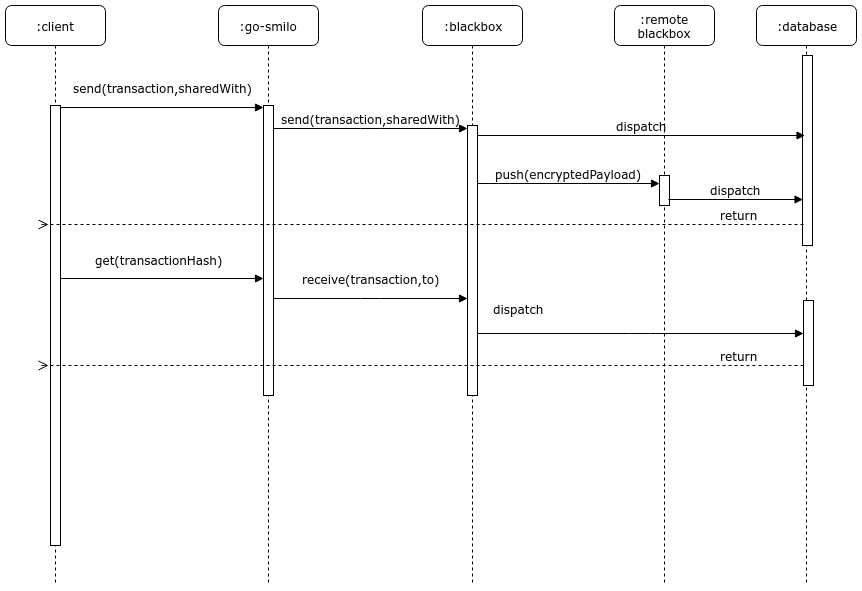

The diagram above was exported from draw.io. Its source (the exported page's mxGraphModel, read from the mxfile embedded in the PNG):
<mxGraphModel dx="1422" dy="757" grid="1" gridSize="10" guides="1" tooltips="1" connect="1" arrows="1" fold="1" page="1" pageScale="1" pageWidth="1100" pageHeight="850" background="#ffffff" math="0" shadow="0">
  <root>
    <mxCell id="0" />
    <mxCell id="1" parent="0" />
    <mxCell id="7baba1c4bc27f4b0-2" value=":go-smilo" style="shape=umlLifeline;perimeter=lifelinePerimeter;whiteSpace=wrap;html=1;container=1;collapsible=0;recursiveResize=0;outlineConnect=0;rounded=1;shadow=0;comic=0;labelBackgroundColor=none;strokeColor=#000000;strokeWidth=1;fillColor=#FFFFFF;fontFamily=Verdana;fontSize=12;fontColor=#000000;align=center;" parent="1" vertex="1">
      <mxGeometry x="240" y="80" width="100" height="580" as="geometry" />
    </mxCell>
    <mxCell id="7baba1c4bc27f4b0-10" value="" style="html=1;points=[];perimeter=orthogonalPerimeter;rounded=0;shadow=0;comic=0;labelBackgroundColor=none;strokeColor=#000000;strokeWidth=1;fillColor=#FFFFFF;fontFamily=Verdana;fontSize=12;fontColor=#000000;align=center;" parent="7baba1c4bc27f4b0-2" vertex="1">
      <mxGeometry x="45" y="100" width="10" height="290" as="geometry" />
    </mxCell>
    <mxCell id="7baba1c4bc27f4b0-3" value=":blackbox" style="shape=umlLifeline;perimeter=lifelinePerimeter;whiteSpace=wrap;html=1;container=1;collapsible=0;recursiveResize=0;outlineConnect=0;rounded=1;shadow=0;comic=0;labelBackgroundColor=none;strokeColor=#000000;strokeWidth=1;fillColor=#FFFFFF;fontFamily=Verdana;fontSize=12;fontColor=#000000;align=center;" parent="1" vertex="1">
      <mxGeometry x="444" y="80" width="100" height="580" as="geometry" />
    </mxCell>
    <mxCell id="7baba1c4bc27f4b0-13" value="" style="html=1;points=[];perimeter=orthogonalPerimeter;rounded=0;shadow=0;comic=0;labelBackgroundColor=none;strokeColor=#000000;strokeWidth=1;fillColor=#FFFFFF;fontFamily=Verdana;fontSize=12;fontColor=#000000;align=center;" parent="7baba1c4bc27f4b0-3" vertex="1">
      <mxGeometry x="45" y="120" width="10" height="270" as="geometry" />
    </mxCell>
    <mxCell id="7baba1c4bc27f4b0-4" value=":remote blackbox" style="shape=umlLifeline;perimeter=lifelinePerimeter;whiteSpace=wrap;html=1;container=1;collapsible=0;recursiveResize=0;outlineConnect=0;rounded=1;shadow=0;comic=0;labelBackgroundColor=none;strokeColor=#000000;strokeWidth=1;fillColor=#FFFFFF;fontFamily=Verdana;fontSize=12;fontColor=#000000;align=center;" parent="1" vertex="1">
      <mxGeometry x="636" y="80" width="100" height="580" as="geometry" />
    </mxCell>
    <mxCell id="7baba1c4bc27f4b0-5" value=":database" style="shape=umlLifeline;perimeter=lifelinePerimeter;whiteSpace=wrap;html=1;container=1;collapsible=0;recursiveResize=0;outlineConnect=0;rounded=1;shadow=0;comic=0;labelBackgroundColor=none;strokeColor=#000000;strokeWidth=1;fillColor=#FFFFFF;fontFamily=Verdana;fontSize=12;fontColor=#000000;align=center;" parent="1" vertex="1">
      <mxGeometry x="778" y="80" width="100" height="580" as="geometry" />
    </mxCell>
    <mxCell id="7baba1c4bc27f4b0-8" value=":client" style="shape=umlLifeline;perimeter=lifelinePerimeter;whiteSpace=wrap;html=1;container=1;collapsible=0;recursiveResize=0;outlineConnect=0;rounded=1;shadow=0;comic=0;labelBackgroundColor=none;strokeColor=#000000;strokeWidth=1;fillColor=#FFFFFF;fontFamily=Verdana;fontSize=12;fontColor=#000000;align=center;" parent="1" vertex="1">
      <mxGeometry x="27" y="80" width="100" height="580" as="geometry" />
    </mxCell>
    <mxCell id="7baba1c4bc27f4b0-9" value="" style="html=1;points=[];perimeter=orthogonalPerimeter;rounded=0;shadow=0;comic=0;labelBackgroundColor=none;strokeColor=#000000;strokeWidth=1;fillColor=#FFFFFF;fontFamily=Verdana;fontSize=12;fontColor=#000000;align=center;" parent="7baba1c4bc27f4b0-8" vertex="1">
      <mxGeometry x="45" y="100" width="10" height="440" as="geometry" />
    </mxCell>
    <mxCell id="7baba1c4bc27f4b0-16" value="" style="html=1;points=[];perimeter=orthogonalPerimeter;rounded=0;shadow=0;comic=0;labelBackgroundColor=none;strokeColor=#000000;strokeWidth=1;fillColor=#FFFFFF;fontFamily=Verdana;fontSize=12;fontColor=#000000;align=center;" parent="1" vertex="1">
      <mxGeometry x="681" y="250" width="10" height="30" as="geometry" />
    </mxCell>
    <mxCell id="7baba1c4bc27f4b0-17" value="push(encryptedPayload)" style="html=1;verticalAlign=bottom;endArrow=block;labelBackgroundColor=none;fontFamily=Verdana;fontSize=12;edgeStyle=elbowEdgeStyle;elbow=vertical;" parent="1" edge="1">
      <mxGeometry relative="1" as="geometry">
        <mxPoint x="499" y="258" as="sourcePoint" />
        <Array as="points">
          <mxPoint x="510" y="258" />
        </Array>
        <mxPoint x="681" y="258" as="targetPoint" />
      </mxGeometry>
    </mxCell>
    <mxCell id="7baba1c4bc27f4b0-19" value="" style="html=1;points=[];perimeter=orthogonalPerimeter;rounded=0;shadow=0;comic=0;labelBackgroundColor=none;strokeColor=#000000;strokeWidth=1;fillColor=#FFFFFF;fontFamily=Verdana;fontSize=12;fontColor=#000000;align=center;" parent="1" vertex="1">
      <mxGeometry x="824" y="130" width="10" height="190" as="geometry" />
    </mxCell>
    <mxCell id="7baba1c4bc27f4b0-20" value="dispatch" style="html=1;verticalAlign=bottom;endArrow=block;labelBackgroundColor=none;fontFamily=Verdana;fontSize=12;edgeStyle=elbowEdgeStyle;elbow=vertical;exitX=1.1;exitY=0.037;exitDx=0;exitDy=0;exitPerimeter=0;" parent="1" edge="1">
      <mxGeometry relative="1" as="geometry">
        <mxPoint x="499" y="210" as="sourcePoint" />
        <mxPoint x="826.5" y="210" as="targetPoint" />
      </mxGeometry>
    </mxCell>
    <mxCell id="7baba1c4bc27f4b0-11" value="send(transaction,sharedWith)" style="html=1;verticalAlign=bottom;endArrow=block;entryX=0;entryY=0;labelBackgroundColor=none;fontFamily=Verdana;fontSize=12;edgeStyle=elbowEdgeStyle;elbow=vertical;" parent="1" edge="1">
      <mxGeometry y="10" relative="1" as="geometry">
        <mxPoint x="82" y="182" as="sourcePoint" />
        <mxPoint x="285" y="182" as="targetPoint" />
        <mxPoint as="offset" />
      </mxGeometry>
    </mxCell>
    <mxCell id="7baba1c4bc27f4b0-14" value="send(transaction,sharedWith)" style="html=1;verticalAlign=bottom;endArrow=block;entryX=0;entryY=0;labelBackgroundColor=none;fontFamily=Verdana;fontSize=12;edgeStyle=elbowEdgeStyle;elbow=vertical;" parent="1" edge="1">
      <mxGeometry relative="1" as="geometry">
        <mxPoint x="295" y="203" as="sourcePoint" />
        <mxPoint x="489" y="203" as="targetPoint" />
      </mxGeometry>
    </mxCell>
    <mxCell id="2Tem11MUc56Cm63aVoue-3" value="get(transactionHash)" style="html=1;verticalAlign=bottom;endArrow=block;entryX=0;entryY=0;labelBackgroundColor=none;fontFamily=Verdana;fontSize=12;edgeStyle=elbowEdgeStyle;elbow=vertical;" edge="1" parent="1">
      <mxGeometry y="10" relative="1" as="geometry">
        <mxPoint x="82" y="353" as="sourcePoint" />
        <mxPoint x="285" y="353" as="targetPoint" />
        <mxPoint x="-4" y="1" as="offset" />
      </mxGeometry>
    </mxCell>
    <mxCell id="2Tem11MUc56Cm63aVoue-4" value="receive(transaction,to)" style="html=1;verticalAlign=bottom;endArrow=block;entryX=0;entryY=0;labelBackgroundColor=none;fontFamily=Verdana;fontSize=12;edgeStyle=elbowEdgeStyle;elbow=vertical;" edge="1" parent="1">
      <mxGeometry y="10" relative="1" as="geometry">
        <mxPoint x="295" y="373" as="sourcePoint" />
        <mxPoint x="489" y="373" as="targetPoint" />
        <mxPoint as="offset" />
      </mxGeometry>
    </mxCell>
    <mxCell id="2Tem11MUc56Cm63aVoue-6" value="" style="html=1;points=[];perimeter=orthogonalPerimeter;rounded=0;shadow=0;comic=0;labelBackgroundColor=none;strokeColor=#000000;strokeWidth=1;fillColor=#FFFFFF;fontFamily=Verdana;fontSize=12;fontColor=#000000;align=center;" vertex="1" parent="1">
      <mxGeometry x="825" y="375" width="10" height="85" as="geometry" />
    </mxCell>
    <mxCell id="2Tem11MUc56Cm63aVoue-7" value="dispatch" style="html=1;verticalAlign=bottom;endArrow=block;entryX=0;entryY=0;labelBackgroundColor=none;fontFamily=Verdana;fontSize=12;edgeStyle=elbowEdgeStyle;elbow=vertical;" edge="1" parent="1">
      <mxGeometry y="123" relative="1" as="geometry">
        <mxPoint x="499" y="408" as="sourcePoint" />
        <mxPoint x="825" y="408" as="targetPoint" />
        <mxPoint x="-122" y="108" as="offset" />
      </mxGeometry>
    </mxCell>
    <mxCell id="2Tem11MUc56Cm63aVoue-8" value="return" style="html=1;verticalAlign=bottom;endArrow=open;dashed=1;endSize=8;labelBackgroundColor=none;fontFamily=Verdana;fontSize=12;edgeStyle=elbowEdgeStyle;elbow=vertical;" edge="1" parent="1">
      <mxGeometry x="1" y="690" relative="1" as="geometry">
        <mxPoint x="70" y="440" as="targetPoint" />
        <Array as="points">
          <mxPoint x="60" y="440" />
          <mxPoint x="701" y="455" />
        </Array>
        <mxPoint x="825" y="440" as="sourcePoint" />
        <mxPoint x="690" y="690" as="offset" />
      </mxGeometry>
    </mxCell>
    <mxCell id="2Tem11MUc56Cm63aVoue-10" value="return" style="html=1;verticalAlign=bottom;endArrow=open;dashed=1;endSize=8;labelBackgroundColor=none;fontFamily=Verdana;fontSize=12;edgeStyle=elbowEdgeStyle;elbow=vertical;" edge="1" parent="1">
      <mxGeometry x="1" y="690" relative="1" as="geometry">
        <mxPoint x="70" y="299" as="targetPoint" />
        <Array as="points">
          <mxPoint x="60" y="299" />
          <mxPoint x="701" y="314" />
        </Array>
        <mxPoint x="825" y="299" as="sourcePoint" />
        <mxPoint x="690" y="690" as="offset" />
      </mxGeometry>
    </mxCell>
    <mxCell id="2Tem11MUc56Cm63aVoue-15" value="dispatch" style="html=1;verticalAlign=bottom;endArrow=block;labelBackgroundColor=none;fontFamily=Verdana;fontSize=12;edgeStyle=elbowEdgeStyle;elbow=vertical;" edge="1" parent="1">
      <mxGeometry relative="1" as="geometry">
        <mxPoint x="690" y="274" as="sourcePoint" />
        <mxPoint x="824.5" y="274" as="targetPoint" />
      </mxGeometry>
    </mxCell>
  </root>
</mxGraphModel>